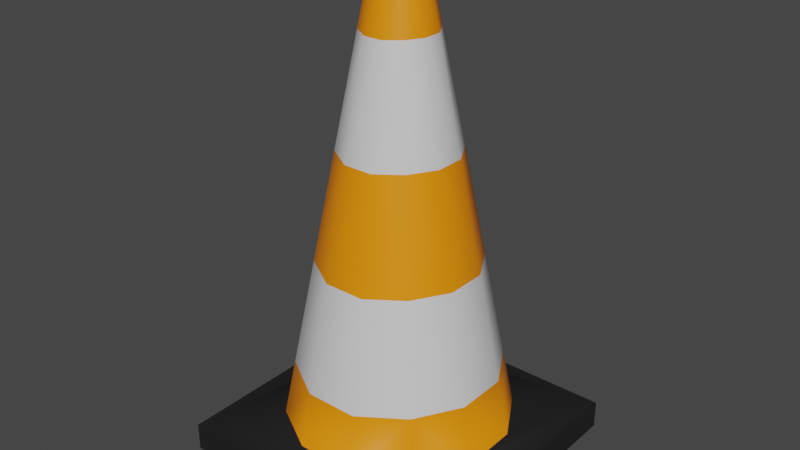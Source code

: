# Source: Pylon_Cone_Medium.blend  (saved by Blender 5.1.30; exported with 4.5.12 LTS)
import bpy
from mathutils import Matrix  # noqa: F401  (used for matrix-valued properties, if any)

bpy.ops.wm.read_factory_settings(use_empty=True)
scene = bpy.context.scene
scene.name = 'Scene'

# ---- collections
col_skp_imported_data = bpy.data.collections.new('SKP Imported Data'); scene.collection.children.link(col_skp_imported_data)
col_skp_scenes__as_cameras = bpy.data.collections.new('SKP Scenes (as Cameras)'); col_skp_imported_data.children.link(col_skp_scenes__as_cameras)
col_skp_components = bpy.data.collections.new('SKP Components'); col_skp_imported_data.children.link(col_skp_components)
col_skp_components.hide_viewport = True
col_skp_mesh_objects = bpy.data.collections.new('SKP Mesh Objects'); col_skp_imported_data.children.link(col_skp_mesh_objects)

# ---- materials (node trees are filled in below, after node groups)
mat_0136_charcoal = bpy.data.materials.new('[0136_Charcoal]')
mat_0136_charcoal.use_backface_culling_lightprobe_volume = False
mat_0136_charcoal.diffuse_color = (0.01266, 0.01266, 0.01266, 1.0)
mat_0039_darkorange = bpy.data.materials.new('[0039_DarkOrange]')
mat_0039_darkorange.use_backface_culling_lightprobe_volume = False
mat_0039_darkorange.diffuse_color = (1.0, 0.2674, 0.0, 1.0)
mat_0130_gainsboro = bpy.data.materials.new('[0130_Gainsboro]')
mat_0130_gainsboro.use_backface_culling_lightprobe_volume = False
mat_0130_gainsboro.diffuse_color = (0.7227, 0.7227, 0.7227, 1.0)

# ---- node groups
ng_smooth_by_angle = bpy.data.node_groups.new('Smooth by Angle', 'GeometryNodeTree')
_s = ng_smooth_by_angle.interface.new_socket(name='Mesh', in_out='OUTPUT', socket_type='NodeSocketGeometry')
_s = ng_smooth_by_angle.interface.new_socket(name='Mesh', in_out='INPUT', socket_type='NodeSocketGeometry')
_s = ng_smooth_by_angle.interface.new_socket(name='Angle', in_out='INPUT', socket_type='NodeSocketFloat')
_s.subtype = 'ANGLE'
_s.default_value = 0.5236
_s.min_value = 0.0
_s.max_value = 3.142
_s.description = 'Maximum face angle for smooth edges'
_s = ng_smooth_by_angle.interface.new_socket(name='Ignore Sharpness', in_out='INPUT', socket_type='NodeSocketBool')
_s.force_non_field = True
ng_smooth_by_angle.is_modifier = True
_N = ng_smooth_by_angle.nodes; _L = ng_smooth_by_angle.links
n0 = _N.new('GeometryNodeSetShadeSmooth'); n0.name = 'Set Shade Smooth'; n0.location = (120, -80)
n0.domain = 'EDGE'
n1 = _N.new('GeometryNodeSetShadeSmooth'); n1.name = 'Set Shade Smooth.001'; n1.location = (300, -80)
n2 = _N.new('NodeGroupOutput'); n2.name = 'Group Output'; n2.location = (480, -80)
n3 = _N.new('GeometryNodeInputMeshEdgeAngle'); n3.name = 'Edge Angle'; n3.location = (-440, -240)
n4 = _N.new('NodeGroupInput'); n4.name = 'Group Input'; n4.location = (-80, -80)
n5 = _N.new('GeometryNodeInputEdgeSmooth'); n5.name = 'Is Edge Smooth'; n5.location = (-260, -120)
n6 = _N.new('GeometryNodeInputShadeSmooth'); n6.name = 'Is Shade Smooth'; n6.location = (-440, -397)
n7 = _N.new('FunctionNodeCompare'); n7.name = 'Compare'; n7.location = (-260, -260)
n7.operation = 'LESS_EQUAL'
n7.inputs[6].default_value = (0.0, 0.0, 0.0, 0.0)
n7.inputs[7].default_value = (0.0, 0.0, 0.0, 0.0)
n8 = _N.new('FunctionNodeBooleanMath'); n8.name = 'Boolean Math.001'; n8.location = (-80, -260)
n9 = _N.new('NodeGroupInput'); n9.name = 'Group Input.001'; n9.location = (-440, -329)
n10 = _N.new('NodeGroupInput'); n10.name = 'Group Input.002'; n10.location = (-259, -189)
n11 = _N.new('FunctionNodeBooleanMath'); n11.name = 'Boolean Math'; n11.location = (-80, -149)
n11.operation = 'OR'
n12 = _N.new('FunctionNodeBooleanMath'); n12.name = 'Boolean Math.002'; n12.location = (-260, -380)
n12.operation = 'OR'
n13 = _N.new('NodeGroupInput'); n13.name = 'Group Input.003'; n13.location = (-440, -460)
_L.new(n3.outputs[0], n7.inputs[0])
_L.new(n1.outputs[0], n2.inputs[0])
_L.new(n9.outputs[1], n7.inputs[1])
_L.new(n7.outputs[0], n8.inputs[0])
_L.new(n4.outputs[0], n0.inputs[0])
_L.new(n0.outputs[0], n1.inputs[0])
_L.new(n8.outputs[0], n0.inputs[2])
_L.new(n10.outputs[2], n11.inputs[1])
_L.new(n5.outputs[0], n11.inputs[0])
_L.new(n11.outputs[0], n0.inputs[1])
_L.new(n13.outputs[2], n12.inputs[1])
_L.new(n6.outputs[0], n12.inputs[0])
_L.new(n12.outputs[0], n8.inputs[1])
n2.is_active_output = True

# ---- material node trees
mat_0136_charcoal.use_nodes = True; mat_0136_charcoal.node_tree.nodes.clear()
_N = mat_0136_charcoal.node_tree.nodes; _L = mat_0136_charcoal.node_tree.links
n0 = _N.new('ShaderNodeBsdfPrincipled'); n0.name = 'Principled BSDF'; n0.location = (10, 300)
n0.distribution = 'GGX'
n0.subsurface_method = 'RANDOM_WALK_SKIN'
n0.inputs[0].default_value = (0.01266, 0.01266, 0.01266, 1.0)
n0.inputs[3].default_value = 1.45
n0.inputs[27].default_value = (0.0, 0.0, 0.0, 1.0)
n0.inputs[28].default_value = 1.0
n1 = _N.new('ShaderNodeOutputMaterial'); n1.name = 'Material Output'; n1.location = (300, 300)
_L.new(n0.outputs[0], n1.inputs[0])
n1.is_active_output = True
mat_0039_darkorange.use_nodes = True; mat_0039_darkorange.node_tree.nodes.clear()
_N = mat_0039_darkorange.node_tree.nodes; _L = mat_0039_darkorange.node_tree.links
n0 = _N.new('ShaderNodeBsdfPrincipled'); n0.name = 'Principled BSDF'; n0.location = (10, 300)
n0.distribution = 'GGX'
n0.subsurface_method = 'RANDOM_WALK_SKIN'
n0.inputs[0].default_value = (1.0, 0.2674, 0.0, 1.0)
n0.inputs[3].default_value = 1.45
n0.inputs[27].default_value = (0.0, 0.0, 0.0, 1.0)
n0.inputs[28].default_value = 1.0
n1 = _N.new('ShaderNodeOutputMaterial'); n1.name = 'Material Output'; n1.location = (300, 300)
_L.new(n0.outputs[0], n1.inputs[0])
n1.is_active_output = True
mat_0130_gainsboro.use_nodes = True; mat_0130_gainsboro.node_tree.nodes.clear()
_N = mat_0130_gainsboro.node_tree.nodes; _L = mat_0130_gainsboro.node_tree.links
n0 = _N.new('ShaderNodeBsdfPrincipled'); n0.name = 'Principled BSDF'; n0.location = (10, 300)
n0.distribution = 'GGX'
n0.subsurface_method = 'RANDOM_WALK_SKIN'
n0.inputs[0].default_value = (0.7227, 0.7227, 0.7227, 1.0)
n0.inputs[3].default_value = 1.45
n0.inputs[27].default_value = (0.0, 0.0, 0.0, 1.0)
n0.inputs[28].default_value = 1.0
n1 = _N.new('ShaderNodeOutputMaterial'); n1.name = 'Material Output'; n1.location = (300, 300)
_L.new(n0.outputs[0], n1.inputs[0])
n1.is_active_output = True

# ---- world
world_world = bpy.data.worlds.new('World'); scene.world = world_world
world_world.use_nodes = True; world_world.node_tree.nodes.clear()
_N = world_world.node_tree.nodes; _L = world_world.node_tree.links
n0 = _N.new('ShaderNodeOutputWorld'); n0.name = 'World Output'; n0.location = (300, 300)
n1 = _N.new('ShaderNodeBackground'); n1.name = 'Background'; n1.location = (10, 300)
n1.inputs[0].default_value = (0.05088, 0.05088, 0.05088, 1.0)
_L.new(n1.outputs[0], n0.inputs[0])
n0.is_active_output = True
world_world.color = (0.05088, 0.05088, 0.05088)
world_world.use_sun_shadow = False
world_world.sun_shadow_jitter_overblur = 0.0

# ---- meshes
me_loose_entity__003 = bpy.data.meshes.new('_(Loose Entity).003')
me_loose_entity__003.from_pydata([(0.25, 0.25, 0.0), (-0.25, -0.25, 0.0), (-0.25, 0.25, 0.0), (0.25, -0.25, 0.0), (0.25, -0.25, 0.05), (-0.25, -0.25, 0.05), (-0.25, 0.25, 0.05), (0.25, 0.25, 0.05), (-0.03161, -0.03161, 0.85), (-0.04319, 0.01157, 0.85), (-0.04319, -0.01157, 0.85), (-0.03161, 0.03161, 0.85), (-0.01157, -0.04319, 0.85), (-0.01157, 0.04319, 0.85), (0.01157, -0.04319, 0.85), (0.01157, 0.04319, 0.85), (0.03161, -0.03161, 0.85), (0.03161, 0.03161, 0.85), (0.04319, 0.01157, 0.85), (0.04319, -0.01157, 0.85), (-0.05176, -0.1932, 0.07), (-0.1414, -0.1414, 0.07), (0.05176, -0.1932, 0.07), (0.1414, -0.1414, 0.07), (0.1932, -0.05176, 0.07), (0.1932, 0.05176, 0.07), (0.1414, 0.1414, 0.07), (0.05176, 0.1932, 0.07), (-0.05176, 0.1932, 0.07), (-0.1414, 0.1414, 0.07), (-0.1932, 0.05176, 0.07), (-0.1932, -0.05176, 0.07), (-0.0166, -0.06194, 0.7525), (0.0166, -0.06194, 0.7525), (0.127, -0.127, 0.1721), (0.03669, -0.1369, 0.3625), (0.04674, -0.1744, 0.1675), (0.09973, -0.09973, 0.3661), (0.1735, -0.0465, 0.1721), (0.1362, -0.0365, 0.3661), (0.1735, 0.0465, 0.1721), (0.1362, 0.0365, 0.3661), (0.09973, 0.09973, 0.3661), (0.127, 0.127, 0.1721), (0.0365, 0.1362, 0.3661), (0.0465, 0.1735, 0.1721), (-0.0365, 0.1362, 0.3661), (-0.0465, 0.1735, 0.1721), (-0.09973, 0.09973, 0.3661), (-0.127, 0.127, 0.1721), (-0.1735, 0.0465, 0.1721), (-0.1362, 0.0365, 0.3661), (-0.1362, -0.0365, 0.3661), (-0.1735, -0.0465, 0.1721), (-0.09973, -0.09973, 0.3661), (-0.127, -0.127, 0.1721), (-0.03669, -0.1369, 0.3625), (-0.04674, -0.1744, 0.1675), (0.02664, -0.09944, 0.5575), (-0.02664, -0.09944, 0.5575), (-0.07242, -0.07242, 0.5601), (-0.09893, -0.02651, 0.5601), (-0.09893, 0.02651, 0.5601), (-0.07242, 0.07242, 0.5601), (-0.02651, 0.09893, 0.5601), (0.02651, 0.09893, 0.5601), (0.04511, 0.04511, 0.7541), (0.01651, 0.06162, 0.7541), (0.07242, 0.07242, 0.5601), (0.09893, 0.02651, 0.5601), (0.09893, -0.02651, 0.5601), (0.07242, -0.07242, 0.5601), (-0.04511, -0.04511, 0.7541), (-0.06162, -0.01651, 0.7541), (-0.06162, 0.01651, 0.7541), (-0.04511, 0.04511, 0.7541), (-0.01651, 0.06162, 0.7541), (0.06162, 0.01651, 0.7541), (0.06162, -0.01651, 0.7541), (0.04511, -0.04511, 0.7541)], [], [(0, 1, 2), (1, 0, 3), (4, 1, 3), (1, 4, 5), (6, 1, 5), (1, 6, 2), (6, 0, 2), (0, 6, 7), (0, 4, 3), (4, 0, 7), (8, 9, 10), (9, 8, 11), (11, 8, 12), (11, 12, 13), (13, 12, 14), (13, 14, 15), (15, 14, 16), (15, 16, 17), (17, 16, 18), (18, 16, 19), (20, 21, 5), (4, 20, 5), (20, 4, 22), (4, 23, 22), (4, 24, 23), (24, 7, 25), (7, 24, 4), (7, 26, 25), (7, 27, 26), (28, 7, 6), (7, 28, 27), (28, 6, 29), (29, 6, 30), (31, 6, 5), (6, 31, 30), (21, 31, 5), (14, 32, 33), (32, 14, 12), (34, 35, 36), (35, 34, 37), (38, 37, 34), (37, 38, 39), (40, 39, 38), (39, 40, 41), (40, 42, 41), (42, 40, 43), (44, 43, 45), (43, 44, 42), (46, 45, 47), (45, 46, 44), (48, 47, 49), (47, 48, 46), (48, 50, 51), (50, 48, 49), (52, 50, 53), (50, 52, 51), (54, 53, 55), (53, 54, 52), (56, 55, 57), (55, 56, 54), (35, 57, 36), (57, 35, 56), (58, 56, 35), (56, 58, 59), (33, 59, 58), (59, 33, 32), (36, 20, 22), (20, 36, 57), (59, 54, 56), (54, 59, 60), (60, 52, 54), (52, 60, 61), (61, 51, 52), (51, 61, 62), (63, 51, 62), (51, 63, 48), (63, 46, 48), (46, 63, 64), (64, 44, 46), (44, 64, 65), (15, 66, 67), (66, 15, 17), (41, 68, 69), (68, 41, 42), (41, 70, 39), (70, 41, 69), (39, 71, 37), (71, 39, 70), (37, 58, 35), (58, 37, 71), (34, 22, 23), (22, 34, 36), (24, 34, 23), (34, 24, 38), (25, 38, 24), (38, 25, 40), (25, 43, 40), (43, 25, 26), (45, 26, 27), (26, 45, 43), (47, 27, 28), (27, 47, 45), (49, 28, 29), (28, 49, 47), (49, 30, 50), (30, 49, 29), (53, 30, 31), (30, 53, 50), (55, 31, 21), (31, 55, 53), (57, 21, 20), (21, 57, 55), (32, 60, 59), (60, 32, 72), (12, 72, 32), (72, 12, 8), (8, 73, 72), (73, 8, 10), (10, 74, 73), (74, 10, 9), (11, 74, 9), (74, 11, 75), (11, 76, 75), (76, 11, 13), (13, 67, 76), (67, 13, 15), (65, 42, 44), (42, 65, 68), (77, 17, 18), (17, 77, 66), (77, 19, 78), (19, 77, 18), (78, 16, 79), (16, 78, 19), (79, 14, 33), (14, 79, 16), (72, 61, 60), (61, 72, 73), (73, 62, 61), (62, 73, 74), (75, 62, 74), (62, 75, 63), (75, 64, 63), (64, 75, 76), (76, 65, 64), (65, 76, 67), (67, 68, 65), (68, 67, 66), (69, 66, 77), (66, 69, 68), (69, 78, 70), (78, 69, 77), (70, 79, 71), (79, 70, 78), (71, 33, 58), (33, 71, 79)])
me_loose_entity__003.polygons.foreach_set('use_smooth', [True] * 156)
me_loose_entity__003.polygons.foreach_set('material_index', [0, 0, 0, 0, 0, 0, 0, 0, 0, 0, 1, 1, 1, 1, 1, 1, 1, 1, 1, 1, 0, 0, 0, 0, 0, 0, 0, 0, 0, 0, 0, 0, 0, 0, 0, 0, 1, 1, 2, 2, 2, 2, 2, 2, 2, 2, 2, 2, 2, 2, 2, 2, 2, 2, 2, 2, 2, 2, 2, 2, 2, 2, 1, 1, 2, 2, 1, 1, 1, 1, 1, 1, 1, 1, 1, 1, 1, 1, 1, 1, 1, 1, 1, 1, 1, 1, 1, 1, 1, 1, 1, 1, 1, 1, 1, 1, 1, 1, 1, 1, 1, 1, 1, 1, 1, 1, 1, 1, 1, 1, 1, 1, 2, 2, 1, 1, 1, 1, 1, 1, 1, 1, 1, 1, 1, 1, 1, 1, 1, 1, 1, 1, 1, 1, 1, 1, 2, 2, 2, 2, 2, 2, 2, 2, 2, 2, 2, 2, 2, 2, 2, 2, 2, 2, 2, 2])
_uv = me_loose_entity__003.uv_layers.new(name='UVMap')
_uv.uv.foreach_set('vector', [0.3114, 0.3114, 3.712e-08, 2.802e-15, 0.3114, 2.351e-08, 3.712e-08, 2.802e-15, 0.3114, 0.3114, 1.361e-08, 0.3114, 0.4858, 0.8114, 0.5164, 0.5, 0.5164, 0.8114, 0.5164, 0.5, 0.4858, 0.8114, 0.4858, 0.5, 0.5164, 0.5, 0.5469, 0.8114, 0.5164, 0.8114, 0.5469, 0.8114, 0.5164, 0.5, 0.5469, 0.5, 0.5469, 0.8114, 0.5775, 0.5, 0.5775, 0.8114, 0.5775, 0.5, 0.5469, 0.8114, 0.5469, 0.5, 0.608, 0.8114, 0.5775, 0.5, 0.608, 0.5, 0.5775, 0.5, 0.608, 0.8114, 0.5775, 0.8114, 0.6152, 0.5466, 0.6421, 0.5538, 0.6277, 0.5538, 0.6421, 0.5538, 0.6152, 0.5466, 0.6546, 0.5466, 0.6546, 0.5466, 0.6152, 0.5466, 0.608, 0.5341, 0.6546, 0.5466, 0.608, 0.5341, 0.6618, 0.5341, 0.6618, 0.5341, 0.608, 0.5341, 0.608, 0.5197, 0.6618, 0.5341, 0.608, 0.5197, 0.6618, 0.5197, 0.6618, 0.5197, 0.608, 0.5197, 0.6152, 0.5072, 0.6618, 0.5197, 0.6152, 0.5072, 0.6546, 0.5072, 0.6546, 0.5072, 0.6152, 0.5072, 0.6421, 0.5, 0.6421, 0.5, 0.6152, 0.5072, 0.6277, 0.5, 0.03538, 0.4993, 0.06762, 0.5551, 8.662e-09, 0.6227, 3.217e-08, 0.3114, 0.03538, 0.4993, 8.662e-09, 0.6227, 0.03538, 0.4993, 3.217e-08, 0.3114, 0.03538, 0.4348, 3.217e-08, 0.3114, 0.06762, 0.379, 0.03538, 0.4348, 3.217e-08, 0.3114, 0.1234, 0.3467, 0.06762, 0.379, 0.1234, 0.3467, 0.3114, 0.3114, 0.1879, 0.3467, 0.3114, 0.3114, 0.1234, 0.3467, 3.217e-08, 0.3114, 0.3114, 0.3114, 0.2438, 0.379, 0.1879, 0.3467, 0.3114, 0.3114, 0.276, 0.4348, 0.2438, 0.379, 0.276, 0.4993, 0.3114, 0.3114, 0.3114, 0.6227, 0.3114, 0.3114, 0.276, 0.4993, 0.276, 0.4348, 0.276, 0.4993, 0.3114, 0.6227, 0.2438, 0.5551, 0.2438, 0.5551, 0.3114, 0.6227, 0.1879, 0.5874, 0.1234, 0.5874, 0.3114, 0.6227, 8.662e-09, 0.6227, 0.3114, 0.6227, 0.1234, 0.5874, 0.1879, 0.5874, 0.06762, 0.5551, 0.1234, 0.5874, 8.662e-09, 0.6227, 0.459, 0.003102, 0.4678, 0.06676, 0.4473, 0.0639, 0.4678, 0.06676, 0.459, 0.003102, 0.4733, 0.005095, 0.3291, 0.4134, 0.4007, 0.3071, 0.3775, 0.4287, 0.4007, 0.3071, 0.3291, 0.4134, 0.3628, 0.2951, 0.6098, 0.4338, 0.6603, 0.3122, 0.6603, 0.4352, 0.6603, 0.3122, 0.6098, 0.4338, 0.6207, 0.3111, 0.5525, 0.4258, 0.6207, 0.3111, 0.6098, 0.4338, 0.6207, 0.3111, 0.5525, 0.4258, 0.5756, 0.3048, 0.5525, 0.4258, 0.5372, 0.2951, 0.5756, 0.3048, 0.5372, 0.2951, 0.5525, 0.4258, 0.5035, 0.4134, 0.7951, 0.3111, 0.8347, 0.4352, 0.7843, 0.4338, 0.8347, 0.4352, 0.7951, 0.3111, 0.8347, 0.3122, 0.7501, 0.3048, 0.7843, 0.4338, 0.7269, 0.4258, 0.7843, 0.4338, 0.7501, 0.3048, 0.7951, 0.3111, 0.7117, 0.2951, 0.7269, 0.4258, 0.678, 0.4134, 0.7269, 0.4258, 0.7117, 0.2951, 0.7501, 0.3048, 0.4858, 0.8122, 0.4354, 0.9338, 0.4462, 0.8111, 0.4354, 0.9338, 0.4858, 0.8122, 0.4858, 0.9352, 0.4012, 0.8048, 0.4354, 0.9338, 0.378, 0.9258, 0.4354, 0.9338, 0.4012, 0.8048, 0.4462, 0.8111, 0.3628, 0.7951, 0.378, 0.9258, 0.3291, 0.9134, 0.378, 0.9258, 0.3628, 0.7951, 0.4012, 0.8048, 0.446, 0.3134, 0.4858, 0.4352, 0.4351, 0.4368, 0.4858, 0.4352, 0.446, 0.3134, 0.4858, 0.3122, 0.4007, 0.3071, 0.4351, 0.4368, 0.3775, 0.4287, 0.4351, 0.4368, 0.4007, 0.3071, 0.446, 0.3134, 0.424, 0.1855, 0.446, 0.3134, 0.4007, 0.3071, 0.446, 0.3134, 0.424, 0.1855, 0.4569, 0.1901, 0.4473, 0.0639, 0.4569, 0.1901, 0.424, 0.1855, 0.4569, 0.1901, 0.4473, 0.0639, 0.4678, 0.06676, 0.3775, 0.4287, 0.4297, 0.4984, 0.3658, 0.4895, 0.4297, 0.4984, 0.3775, 0.4287, 0.4351, 0.4368, 0.4569, 0.1901, 0.4858, 0.3122, 0.446, 0.3134, 0.4858, 0.3122, 0.4569, 0.1901, 0.4858, 0.1892, 0.3965, 0.6768, 0.4012, 0.8048, 0.3628, 0.7951, 0.4012, 0.8048, 0.3965, 0.6768, 0.4244, 0.6839, 0.4244, 0.6839, 0.4462, 0.8111, 0.4012, 0.8048, 0.4462, 0.8111, 0.4244, 0.6839, 0.4571, 0.6884, 0.4858, 0.6892, 0.4462, 0.8111, 0.4571, 0.6884, 0.4462, 0.8111, 0.4858, 0.6892, 0.4858, 0.8122, 0.7454, 0.1768, 0.7501, 0.3048, 0.7117, 0.2951, 0.7501, 0.3048, 0.7454, 0.1768, 0.7733, 0.1839, 0.7733, 0.1839, 0.7951, 0.3111, 0.7501, 0.3048, 0.7951, 0.3111, 0.7733, 0.1839, 0.8059, 0.1884, 0.8222, 0.005095, 0.8347, 0.06622, 0.8168, 0.06572, 0.8347, 0.06622, 0.8222, 0.005095, 0.8347, 0.005444, 0.5756, 0.3048, 0.5709, 0.1768, 0.5988, 0.1839, 0.5709, 0.1768, 0.5756, 0.3048, 0.5372, 0.2951, 0.5756, 0.3048, 0.6315, 0.1884, 0.6207, 0.3111, 0.6315, 0.1884, 0.5756, 0.3048, 0.5988, 0.1839, 0.6207, 0.3111, 0.6603, 0.1892, 0.6603, 0.3122, 0.6603, 0.1892, 0.6207, 0.3111, 0.6315, 0.1884, 0.3628, 0.2951, 0.424, 0.1855, 0.4007, 0.3071, 0.424, 0.1855, 0.3628, 0.2951, 0.3965, 0.1768, 0.3291, 0.4134, 0.3658, 0.4895, 0.3114, 0.4756, 0.3658, 0.4895, 0.3291, 0.4134, 0.3775, 0.4287, 0.6041, 0.4984, 0.6603, 0.4352, 0.6603, 0.5, 0.6603, 0.4352, 0.6041, 0.4984, 0.6098, 0.4338, 0.5403, 0.4895, 0.6098, 0.4338, 0.6041, 0.4984, 0.6098, 0.4338, 0.5403, 0.4895, 0.5525, 0.4258, 0.5403, 0.4895, 0.5035, 0.4134, 0.5525, 0.4258, 0.5035, 0.4134, 0.5403, 0.4895, 0.4858, 0.4756, 0.7843, 0.4338, 0.8347, 0.5, 0.7785, 0.4984, 0.8347, 0.5, 0.7843, 0.4338, 0.8347, 0.4352, 0.7269, 0.4258, 0.7785, 0.4984, 0.7147, 0.4895, 0.7785, 0.4984, 0.7269, 0.4258, 0.7843, 0.4338, 0.678, 0.4134, 0.7147, 0.4895, 0.6603, 0.4756, 0.7147, 0.4895, 0.678, 0.4134, 0.7269, 0.4258, 0.4858, 0.9352, 0.4297, 0.9984, 0.4354, 0.9338, 0.4297, 0.9984, 0.4858, 0.9352, 0.4858, 1.0, 0.378, 0.9258, 0.4297, 0.9984, 0.3658, 0.9895, 0.4297, 0.9984, 0.378, 0.9258, 0.4354, 0.9338, 0.3291, 0.9134, 0.3658, 0.9895, 0.3114, 0.9756, 0.3658, 0.9895, 0.3291, 0.9134, 0.378, 0.9258, 0.4351, 0.4368, 0.4858, 0.5, 0.4297, 0.4984, 0.4858, 0.5, 0.4351, 0.4368, 0.4858, 0.4352, 0.4678, 0.06676, 0.4858, 0.1892, 0.4569, 0.1901, 0.4858, 0.1892, 0.4678, 0.06676, 0.4858, 0.06622, 0.4733, 0.005095, 0.4858, 0.06622, 0.4678, 0.06676, 0.4858, 0.06622, 0.4733, 0.005095, 0.4858, 0.005444, 0.4468, 0.5, 0.4475, 0.5629, 0.4302, 0.5585, 0.4475, 0.5629, 0.4468, 0.5, 0.459, 0.5031, 0.459, 0.5031, 0.4679, 0.5657, 0.4475, 0.5629, 0.4679, 0.5657, 0.459, 0.5031, 0.4733, 0.5051, 0.4858, 0.5054, 0.4679, 0.5657, 0.4733, 0.5051, 0.4679, 0.5657, 0.4858, 0.5054, 0.4858, 0.5662, 0.7957, -2.835e-08, 0.7964, 0.06288, 0.7791, 0.05845, 0.7964, 0.06288, 0.7957, -2.835e-08, 0.8079, 0.003102, 0.8079, 0.003102, 0.8168, 0.06572, 0.7964, 0.06288, 0.8168, 0.06572, 0.8079, 0.003102, 0.8222, 0.005095, 0.8059, 0.1884, 0.8347, 0.3122, 0.7951, 0.3111, 0.8347, 0.3122, 0.8059, 0.1884, 0.8347, 0.1892, 0.622, 0.06288, 0.6213, -3.379e-09, 0.6334, 0.003102, 0.6213, -3.379e-09, 0.622, 0.06288, 0.6046, 0.05845, 0.622, 0.06288, 0.6477, 0.005095, 0.6423, 0.06572, 0.6477, 0.005095, 0.622, 0.06288, 0.6334, 0.003102, 0.6423, 0.06572, 0.6603, 0.005444, 0.6603, 0.06622, 0.6603, 0.005444, 0.6423, 0.06572, 0.6477, 0.005095, 0.4302, 0.05845, 0.459, 0.003102, 0.4473, 0.0639, 0.459, 0.003102, 0.4302, 0.05845, 0.4468, -1.004e-08, 0.4302, 0.5585, 0.4244, 0.6839, 0.3965, 0.6768, 0.4244, 0.6839, 0.4302, 0.5585, 0.4475, 0.5629, 0.4475, 0.5629, 0.4571, 0.6884, 0.4244, 0.6839, 0.4571, 0.6884, 0.4475, 0.5629, 0.4679, 0.5657, 0.4858, 0.5662, 0.4571, 0.6884, 0.4679, 0.5657, 0.4571, 0.6884, 0.4858, 0.5662, 0.4858, 0.6892, 0.7791, 0.05845, 0.7733, 0.1839, 0.7454, 0.1768, 0.7733, 0.1839, 0.7791, 0.05845, 0.7964, 0.06288, 0.7964, 0.06288, 0.8059, 0.1884, 0.7733, 0.1839, 0.8059, 0.1884, 0.7964, 0.06288, 0.8168, 0.06572, 0.8168, 0.06572, 0.8347, 0.1892, 0.8059, 0.1884, 0.8347, 0.1892, 0.8168, 0.06572, 0.8347, 0.06622, 0.5988, 0.1839, 0.6046, 0.05845, 0.622, 0.06288, 0.6046, 0.05845, 0.5988, 0.1839, 0.5709, 0.1768, 0.5988, 0.1839, 0.6423, 0.06572, 0.6315, 0.1884, 0.6423, 0.06572, 0.5988, 0.1839, 0.622, 0.06288, 0.6315, 0.1884, 0.6603, 0.06622, 0.6603, 0.1892, 0.6603, 0.06622, 0.6315, 0.1884, 0.6423, 0.06572, 0.3965, 0.1768, 0.4473, 0.0639, 0.424, 0.1855, 0.4473, 0.0639, 0.3965, 0.1768, 0.4302, 0.05845])
me_loose_entity__003.materials.append(mat_0136_charcoal)
me_loose_entity__003.materials.append(mat_0039_darkorange)
me_loose_entity__003.materials.append(mat_0130_gainsboro)
me_loose_entity__003.use_remesh_fix_poles = True
me_loose_entity__003.use_remesh_preserve_attributes = False
me_loose_entity__003.update()

# ---- objects
ob_loose_entity = bpy.data.objects.new('_(Loose Entity)', me_loose_entity__003)

# ---- transforms, parenting, visibility, modifiers, constraints
ob_loose_entity.location = (0.0, 0.0, 0.0)
_m = ob_loose_entity.modifiers.new('Smooth by Angle', 'NODES')
_m.node_group = ng_smooth_by_angle
_gi = [s.identifier for s in ng_smooth_by_angle.interface.items_tree if s.item_type == 'SOCKET' and s.in_out == 'INPUT']
_m[_gi[1]] = 1.047  # 'Angle'
_m.show_group_selector = False

# ---- collection membership
col_skp_mesh_objects.objects.link(ob_loose_entity)
def _layer_coll(name, lc=None):
    lc = lc or bpy.context.view_layer.layer_collection
    for c in lc.children:
        if c.name == name: return c
        r = _layer_coll(name, c)
        if r: return r
_layer_coll('SKP Components').exclude = True

# ---- scene / render settings (as saved in the file)
scene.frame_start = 1; scene.frame_end = 250; scene.frame_set(1)
scene.render.engine = 'CYCLES'
scene.render.bake_bias = 0.0
scene.render.bake_samples = 0
scene.cycles.sampling_pattern = 'TABULATED_SOBOL'
scene.cycles.use_light_tree = False
scene.view_settings.view_transform = 'Filmic'
bpy.context.view_layer.update()

# ---- added for rendering (the .blend has no active camera and no usable light): camera, sun
cam_auto = bpy.data.cameras.new('AutoCamera')
cam_auto.lens = 50.0
cam_auto.sensor_width = 36.0
cam_auto.clip_end = 1000.0
ob_auto_camera = bpy.data.objects.new('AutoCamera', cam_auto)
scene.collection.objects.link(ob_auto_camera)
ob_auto_camera.location = (1.02299, -1.22759, 1.24339)
ob_auto_camera.rotation_euler = (1.09748, -7.21219e-08, 0.694738)
scene.camera = ob_auto_camera
light_auto_sun = bpy.data.lights.new('AutoSun', 'SUN')
light_auto_sun.energy = 3.0
light_auto_sun.angle = 0.0523599
ob_auto_sun = bpy.data.objects.new('AutoSun', light_auto_sun)
scene.collection.objects.link(ob_auto_sun)
ob_auto_sun.rotation_euler = (0.872665, 0.174533, 0.523599)
bpy.context.view_layer.update()
